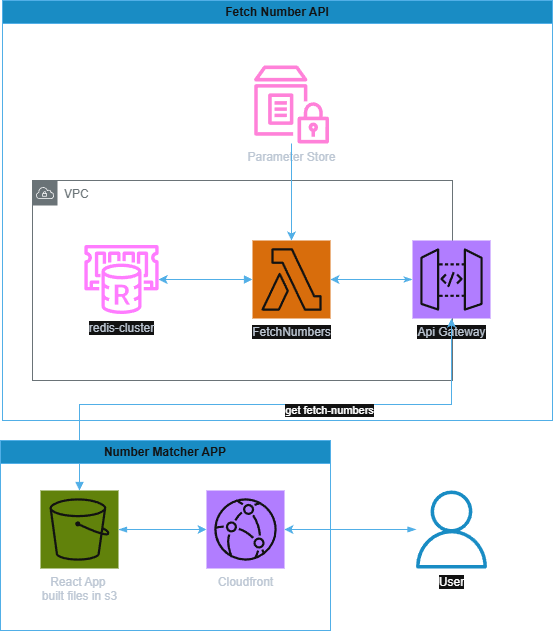

The diagram above was exported from draw.io. Its source (the exported page's mxGraphModel, read from the mxfile embedded in the PNG):
<mxGraphModel dx="1426" dy="1958" grid="1" gridSize="10" guides="1" tooltips="1" connect="1" arrows="1" fold="1" page="1" pageScale="1" pageWidth="827" pageHeight="1169" background="#ffffff" math="0" shadow="0">
  <root>
    <mxCell id="0" />
    <mxCell id="1" parent="0" />
    <mxCell id="BsLwPVZw1dXCJuPcTCuI-2" value="VPC" style="sketch=0;outlineConnect=0;gradientColor=none;html=1;whiteSpace=wrap;fontSize=12;fontStyle=0;shape=mxgraph.aws4.group;grIcon=mxgraph.aws4.group_vpc;strokeColor=#879196;fillColor=none;verticalAlign=top;align=left;spacingLeft=30;fontColor=#879196;dashed=0;" vertex="1" parent="1">
      <mxGeometry x="80" y="120" width="420" height="200" as="geometry" />
    </mxCell>
    <mxCell id="BsLwPVZw1dXCJuPcTCuI-6" style="edgeStyle=orthogonalEdgeStyle;rounded=0;orthogonalLoop=1;jettySize=auto;html=1;fillColor=#1ba1e2;strokeColor=#006EAF;startArrow=block;startFill=1;" edge="1" parent="1" source="BsLwPVZw1dXCJuPcTCuI-1" target="BsLwPVZw1dXCJuPcTCuI-5">
      <mxGeometry relative="1" as="geometry" />
    </mxCell>
    <mxCell id="BsLwPVZw1dXCJuPcTCuI-1" value="&lt;span style=&quot;background-color: light-dark(#ffffff, var(--ge-dark-color, #121212));&quot;&gt;FetchNumbers&lt;/span&gt;" style="sketch=0;points=[[0,0,0],[0.25,0,0],[0.5,0,0],[0.75,0,0],[1,0,0],[0,1,0],[0.25,1,0],[0.5,1,0],[0.75,1,0],[1,1,0],[0,0.25,0],[0,0.5,0],[0,0.75,0],[1,0.25,0],[1,0.5,0],[1,0.75,0]];outlineConnect=0;fontColor=#232F3E;fillColor=#ED7100;strokeColor=#ffffff;dashed=0;verticalLabelPosition=bottom;verticalAlign=top;align=center;html=1;fontSize=12;fontStyle=0;aspect=fixed;shape=mxgraph.aws4.resourceIcon;resIcon=mxgraph.aws4.lambda;" vertex="1" parent="1">
      <mxGeometry x="300" y="180" width="78" height="78" as="geometry" />
    </mxCell>
    <mxCell id="BsLwPVZw1dXCJuPcTCuI-4" style="edgeStyle=orthogonalEdgeStyle;rounded=0;orthogonalLoop=1;jettySize=auto;html=1;exitX=0;exitY=0.5;exitDx=0;exitDy=0;exitPerimeter=0;startArrow=classicThin;startFill=1;fillColor=#1ba1e2;strokeColor=#006EAF;" edge="1" parent="1" source="BsLwPVZw1dXCJuPcTCuI-3" target="BsLwPVZw1dXCJuPcTCuI-1">
      <mxGeometry relative="1" as="geometry" />
    </mxCell>
    <mxCell id="BsLwPVZw1dXCJuPcTCuI-3" value="&lt;span style=&quot;background-color: light-dark(#ffffff, var(--ge-dark-color, #121212));&quot;&gt;Api Gateway&lt;/span&gt;" style="sketch=0;points=[[0,0,0],[0.25,0,0],[0.5,0,0],[0.75,0,0],[1,0,0],[0,1,0],[0.25,1,0],[0.5,1,0],[0.75,1,0],[1,1,0],[0,0.25,0],[0,0.5,0],[0,0.75,0],[1,0.25,0],[1,0.5,0],[1,0.75,0]];outlineConnect=0;fontColor=#232F3E;fillColor=#8C4FFF;strokeColor=#ffffff;dashed=0;verticalLabelPosition=bottom;verticalAlign=top;align=center;html=1;fontSize=12;fontStyle=0;aspect=fixed;shape=mxgraph.aws4.resourceIcon;resIcon=mxgraph.aws4.api_gateway;" vertex="1" parent="1">
      <mxGeometry x="460" y="180" width="78" height="78" as="geometry" />
    </mxCell>
    <mxCell id="BsLwPVZw1dXCJuPcTCuI-5" value="&lt;span style=&quot;background-color: light-dark(#ffffff, var(--ge-dark-color, #121212));&quot;&gt;redis-cluster&lt;/span&gt;" style="sketch=0;outlineConnect=0;fontColor=#232F3E;gradientColor=none;fillColor=#C925D1;strokeColor=none;dashed=0;verticalLabelPosition=bottom;verticalAlign=top;align=center;html=1;fontSize=12;fontStyle=0;aspect=fixed;pointerEvents=1;shape=mxgraph.aws4.elasticache_for_redis;" vertex="1" parent="1">
      <mxGeometry x="130" y="184.5" width="78" height="69" as="geometry" />
    </mxCell>
    <mxCell id="BsLwPVZw1dXCJuPcTCuI-8" style="edgeStyle=orthogonalEdgeStyle;rounded=0;orthogonalLoop=1;jettySize=auto;html=1;fillColor=#1ba1e2;strokeColor=#006EAF;startArrow=block;startFill=1;exitX=0.5;exitY=0;exitDx=0;exitDy=0;exitPerimeter=0;" edge="1" parent="1" source="BsLwPVZw1dXCJuPcTCuI-14" target="BsLwPVZw1dXCJuPcTCuI-3">
      <mxGeometry relative="1" as="geometry">
        <mxPoint x="660" y="219.5" as="sourcePoint" />
      </mxGeometry>
    </mxCell>
    <mxCell id="BsLwPVZw1dXCJuPcTCuI-9" value="get fetch-numbers" style="edgeLabel;html=1;align=center;verticalAlign=middle;resizable=0;points=[];" vertex="1" connectable="0" parent="BsLwPVZw1dXCJuPcTCuI-8">
      <mxGeometry x="0.1837" y="3" relative="1" as="geometry">
        <mxPoint x="13" y="8" as="offset" />
      </mxGeometry>
    </mxCell>
    <mxCell id="BsLwPVZw1dXCJuPcTCuI-11" value="Fetch Number API" style="swimlane;whiteSpace=wrap;html=1;fillColor=#1ba1e2;fontColor=#ffffff;strokeColor=#006EAF;" vertex="1" parent="1">
      <mxGeometry x="50" y="-60" width="550" height="420" as="geometry" />
    </mxCell>
    <mxCell id="BsLwPVZw1dXCJuPcTCuI-23" value="Parameter Store" style="sketch=0;outlineConnect=0;fontColor=#232F3E;gradientColor=none;fillColor=#E7157B;strokeColor=none;dashed=0;verticalLabelPosition=bottom;verticalAlign=top;align=center;html=1;fontSize=12;fontStyle=0;aspect=fixed;pointerEvents=1;shape=mxgraph.aws4.parameter_store;" vertex="1" parent="BsLwPVZw1dXCJuPcTCuI-11">
      <mxGeometry x="251.5" y="65" width="75" height="78" as="geometry" />
    </mxCell>
    <mxCell id="BsLwPVZw1dXCJuPcTCuI-12" value="Number Matcher APP" style="swimlane;whiteSpace=wrap;html=1;fillColor=#1ba1e2;fontColor=#ffffff;strokeColor=#006EAF;" vertex="1" parent="1">
      <mxGeometry x="48" y="380" width="330" height="190" as="geometry" />
    </mxCell>
    <mxCell id="BsLwPVZw1dXCJuPcTCuI-14" value="React App&amp;nbsp;&lt;div&gt;built files in s3&lt;/div&gt;" style="sketch=0;points=[[0,0,0],[0.25,0,0],[0.5,0,0],[0.75,0,0],[1,0,0],[0,1,0],[0.25,1,0],[0.5,1,0],[0.75,1,0],[1,1,0],[0,0.25,0],[0,0.5,0],[0,0.75,0],[1,0.25,0],[1,0.5,0],[1,0.75,0]];outlineConnect=0;fontColor=#232F3E;fillColor=#7AA116;strokeColor=#ffffff;dashed=0;verticalLabelPosition=bottom;verticalAlign=top;align=center;html=1;fontSize=12;fontStyle=0;aspect=fixed;shape=mxgraph.aws4.resourceIcon;resIcon=mxgraph.aws4.s3;" vertex="1" parent="BsLwPVZw1dXCJuPcTCuI-12">
      <mxGeometry x="40" y="50" width="78" height="78" as="geometry" />
    </mxCell>
    <mxCell id="BsLwPVZw1dXCJuPcTCuI-15" value="Cloudfront" style="sketch=0;points=[[0,0,0],[0.25,0,0],[0.5,0,0],[0.75,0,0],[1,0,0],[0,1,0],[0.25,1,0],[0.5,1,0],[0.75,1,0],[1,1,0],[0,0.25,0],[0,0.5,0],[0,0.75,0],[1,0.25,0],[1,0.5,0],[1,0.75,0]];outlineConnect=0;fontColor=#232F3E;fillColor=#8C4FFF;strokeColor=#ffffff;dashed=0;verticalLabelPosition=bottom;verticalAlign=top;align=center;html=1;fontSize=12;fontStyle=0;aspect=fixed;shape=mxgraph.aws4.resourceIcon;resIcon=mxgraph.aws4.cloudfront;" vertex="1" parent="BsLwPVZw1dXCJuPcTCuI-12">
      <mxGeometry x="206" y="50" width="78" height="78" as="geometry" />
    </mxCell>
    <mxCell id="BsLwPVZw1dXCJuPcTCuI-16" style="edgeStyle=orthogonalEdgeStyle;rounded=0;orthogonalLoop=1;jettySize=auto;html=1;exitX=1;exitY=0.5;exitDx=0;exitDy=0;exitPerimeter=0;entryX=0;entryY=0.5;entryDx=0;entryDy=0;entryPerimeter=0;startArrow=blockThin;startFill=1;fillColor=#1ba1e2;strokeColor=#006EAF;" edge="1" parent="BsLwPVZw1dXCJuPcTCuI-12" source="BsLwPVZw1dXCJuPcTCuI-14" target="BsLwPVZw1dXCJuPcTCuI-15">
      <mxGeometry relative="1" as="geometry" />
    </mxCell>
    <mxCell id="BsLwPVZw1dXCJuPcTCuI-20" style="edgeStyle=orthogonalEdgeStyle;rounded=0;orthogonalLoop=1;jettySize=auto;html=1;startArrow=blockThin;startFill=1;fillColor=#1ba1e2;strokeColor=#006EAF;" edge="1" parent="1" source="BsLwPVZw1dXCJuPcTCuI-19" target="BsLwPVZw1dXCJuPcTCuI-15">
      <mxGeometry relative="1" as="geometry" />
    </mxCell>
    <mxCell id="BsLwPVZw1dXCJuPcTCuI-19" value="User" style="sketch=0;outlineConnect=0;fontColor=light-dark(#FFFFFF,#FFFFFF);fillColor=#1ba1e2;strokeColor=#006EAF;dashed=0;verticalLabelPosition=bottom;verticalAlign=top;align=center;html=1;fontSize=12;fontStyle=0;aspect=fixed;pointerEvents=1;shape=mxgraph.aws4.user;labelBackgroundColor=default;" vertex="1" parent="1">
      <mxGeometry x="460" y="430" width="78" height="78" as="geometry" />
    </mxCell>
    <mxCell id="BsLwPVZw1dXCJuPcTCuI-25" style="edgeStyle=orthogonalEdgeStyle;rounded=0;orthogonalLoop=1;jettySize=auto;html=1;fillColor=#1ba1e2;strokeColor=#006EAF;" edge="1" parent="1" source="BsLwPVZw1dXCJuPcTCuI-23" target="BsLwPVZw1dXCJuPcTCuI-1">
      <mxGeometry relative="1" as="geometry" />
    </mxCell>
  </root>
</mxGraphModel>